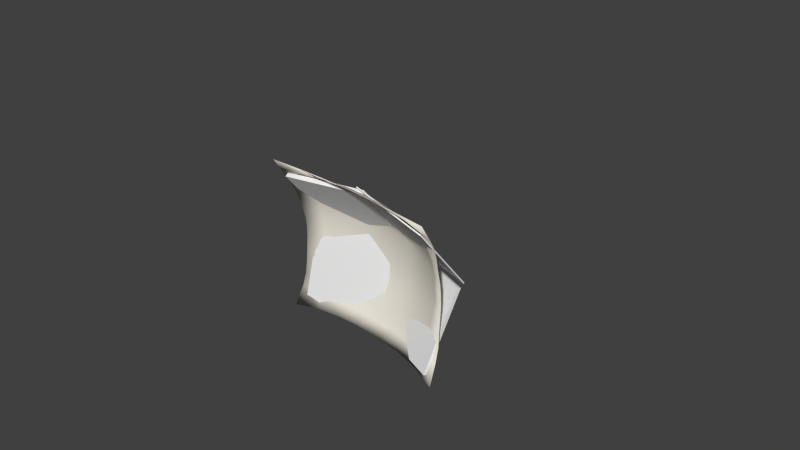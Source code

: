# Source: Sail4.blend  (saved by Blender 2.77.0; exported with 4.5.12 LTS)
import bpy
from mathutils import Matrix  # noqa: F401  (used for matrix-valued properties, if any)

bpy.ops.wm.read_factory_settings(use_empty=True)
scene = bpy.context.scene
scene.name = 'Scene'

# ---- collections
col_collection_1 = bpy.data.collections.new('Collection 1'); scene.collection.children.link(col_collection_1)

# ---- materials (node trees are filled in below, after node groups)
mat_material_001 = bpy.data.materials.new('Material.001')
mat_material_001.alpha_threshold = 0.0
mat_material_001.use_transparent_shadow = False
mat_material_001.diffuse_color = (0.8, 0.7607, 0.6716, 1.0)
mat_material_001.roughness = 0.5
mat_material_001.line_color = (0.0, 0.0, 0.0, 1.0)
mat_material = bpy.data.materials.new('Material')
mat_material.alpha_threshold = 0.0
mat_material.use_transparent_shadow = False
mat_material.roughness = 0.5
mat_material.line_color = (0.0, 0.0, 0.0, 1.0)
mat_material_002 = bpy.data.materials.new('Material.002')
mat_material_002.alpha_threshold = 0.0
mat_material_002.use_transparent_shadow = False
mat_material_002.roughness = 0.5
mat_material_002.line_color = (0.0, 0.0, 0.0, 1.0)
mat_material_003 = bpy.data.materials.new('Material.003')
mat_material_003.alpha_threshold = 0.0
mat_material_003.use_transparent_shadow = False
mat_material_003.roughness = 0.5
mat_material_003.line_color = (0.0, 0.0, 0.0, 1.0)
mat_material_004 = bpy.data.materials.new('Material.004')
mat_material_004.alpha_threshold = 0.0
mat_material_004.use_transparent_shadow = False
mat_material_004.roughness = 0.5
mat_material_004.line_color = (0.0, 0.0, 0.0, 1.0)

# ---- material node trees

# ---- world
world_world = bpy.data.worlds.new('World'); scene.world = world_world
world_world.color = (0.05088, 0.05088, 0.05088)
world_world.use_sun_shadow = False
world_world.sun_shadow_jitter_overblur = 0.0
world_world.cycles.sampling_method = 'NONE'
world_world.cycles.sample_map_resolution = 256

# ---- cameras
cam_camera = bpy.data.cameras.new('Camera')
cam_camera.clip_end = 100.0
cam_camera.lens = 35.0
cam_camera.sensor_width = 32.0
cam_camera.sensor_height = 18.0
cam_camera.ortho_scale = 7.314
cam_camera.dof.focus_distance = 0.0
cam_camera.dof.aperture_fstop = 128.0

# ---- meshes
me_plane = bpy.data.meshes.new('Plane')
me_plane.from_pydata([(-0.7054, 0.1351, -0.4406), (-0.7005, 0.1024, 0.428), (0.7218, 0.1332, -0.4393), (0.7178, 0.1002, 0.427), (-0.6254, -0.1021, 0.7748), (0.6577, -0.1085, 0.7736), (-0.4811, -0.3919, 1.034), (0.5426, -0.4062, 1.036), (-0.6719, 0.0399, -0.8037), (0.695, 0.03608, -0.8027), (-0.5573, -0.1505, -1.128), (0.6037, -0.1621, -1.131), (-1.279, -0.0925, -0.3496), (-1.28, -0.1439, 0.3472), (-1.307, -0.2852, 0.7066), (-1.338, -0.4985, 1.067), (-1.289, -0.1346, -0.7382), (-1.325, -0.3208, -1.184), (1.3, -0.09817, -0.3484), (1.304, -0.1514, 0.3462), (1.344, -0.27, 0.7092), (1.39, -0.5017, 1.068), (1.309, -0.1342, -0.7389), (1.359, -0.3253, -1.187), (-0.7214, 0.1686, -0.02312), (0.7345, 0.1675, -0.02312), (-1.273, -0.07743, -0.02312), (1.295, -0.08602, -0.02312), (0.005854, 0.2607, -0.4693), (0.005788, 0.213, 0.4572), (0.004856, -0.02833, 0.7919), (0.00306, -0.3692, 1.024), (0.005354, 0.1057, -0.8247), (0.003843, -0.1331, -1.117), (0.006006, 0.2987, -0.02312), (-0.701, 0.1212, -0.4374), (-0.696, 0.08836, 0.4254), (0.7183, 0.119, -0.4362), (0.7143, 0.08589, 0.4244), (-0.6209, -0.116, 0.7719), (0.6542, -0.1227, 0.7708), (-0.4769, -0.4051, 1.039), (0.5393, -0.4197, 1.042), (-0.6674, 0.02588, -0.801), (0.6915, 0.0218, -0.7999), (-0.5536, -0.1637, -1.134), (0.6008, -0.1667, -1.131), (-1.28, -0.1071, -0.3465), (-1.281, -0.1586, 0.3446), (-1.308, -0.2998, 0.7037), (-1.339, -0.5122, 1.073), (-1.29, -0.1493, -0.7355), (-1.326, -0.3329, -1.192), (1.302, -0.1126, -0.3452), (1.306, -0.1659, 0.3435), (1.347, -0.2845, 0.7064), (1.393, -0.5174, 1.073), (1.312, -0.1487, -0.7362), (1.361, -0.3373, -1.196), (-0.7168, 0.1544, -0.02312), (0.731, 0.153, -0.02312), (-1.274, -0.09234, -0.02312), (1.297, -0.1008, -0.02312), (0.005854, 0.246, -0.4661), (0.005788, 0.1983, 0.4546), (0.004856, -0.04302, 0.789), (0.00306, -0.3831, 1.03), (0.005354, 0.09094, -0.822), (0.002846, -0.1406, -1.122), (0.006006, 0.2837, -0.02312), (-0.7189, 0.1605, 0.188), (0.7324, 0.1593, 0.1871), (0.3912, 0.2439, -0.4632), (-0.3781, 0.2053, 0.4554), (-0.3093, -0.03195, 0.7928), (0.6914, 0.001202, 0.5924), (-0.6676, 0.005195, 0.5936), (-0.1705, -0.3742, 1.024), (0.6041, -0.2444, 0.9136), (-0.5583, -0.2342, 0.9148), (0.3509, 0.0877, -0.8184), (-0.6893, 0.0841, -0.6256), (0.7089, 0.08126, -0.6247), (0.2294, -0.1328, -1.116), (-0.6205, -0.04372, -0.9801), (0.6539, -0.05038, -0.9788), (-1.275, -0.0896, 0.116), (-1.292, -0.1979, 0.5219), (-1.325, -0.3766, 0.867), (-1.281, -0.1141, -0.5616), (-1.302, -0.1917, -0.9316), (-1.033, -0.05015, -0.771), (-0.9664, -0.2193, -1.155), (-1.059, 0.03856, -0.3951), (-1.046, -0.009633, 0.3876), (-0.8789, -0.4388, 1.051), (-0.9865, -0.1731, 0.7407), (1.295, -0.09755, 0.115), (1.321, -0.1942, 0.5227), (1.369, -0.3708, 0.8676), (1.302, -0.1167, -0.5615), (1.323, -0.1944, -0.9312), (0.9818, -0.2178, -1.152), (1.039, -0.04782, -0.7708), (1.009, -0.1714, 0.7415), (0.9164, -0.4518, 1.054), (1.06, 0.03422, -0.394), (1.051, -0.01318, 0.3865), (-0.7175, 0.1732, -0.2424), (0.7314, 0.1719, -0.2418), (-1.276, -0.08037, -0.1897), (1.301, -0.08734, -0.189), (0.4067, 0.2801, -0.02312), (-1.066, 0.0479, -0.02312), (1.067, 0.04539, -0.02326), (-0.3821, 0.2473, -0.4638), (0.3868, 0.202, 0.4549), (0.3113, -0.03333, 0.7923), (0.1593, -0.373, 1.026), (-0.3471, 0.09014, -0.8189), (-0.2343, -0.1326, -1.116), (-0.3963, 0.2839, -0.02312), (0.00593, 0.3001, -0.2585), (0.005322, 0.1013, 0.6266), (0.003958, -0.1875, 0.9279), (0.005604, 0.1993, -0.6465), (0.004598, -0.008567, -0.9914), (0.005897, 0.282, 0.2064), (-0.7144, 0.1464, 0.1857), (0.7289, 0.145, 0.1848), (0.3872, 0.2298, -0.46), (-0.3743, 0.191, 0.4528), (-0.3056, -0.04613, 0.79), (0.6879, -0.01304, 0.5894), (-0.6631, -0.008771, 0.5906), (-0.1669, -0.3876, 1.03), (0.6006, -0.2586, 0.9104), (-0.5539, -0.2481, 0.9116), (0.346, 0.07357, -0.8156), (-0.6848, 0.07003, -0.6232), (0.7054, 0.06692, -0.6222), (0.2261, -0.1441, -1.124), (-0.6161, -0.05764, -0.9768), (0.6504, -0.06457, -0.9756), (-1.276, -0.1043, 0.1136), (-1.293, -0.2125, 0.5189), (-1.327, -0.3911, 0.8638), (-1.282, -0.1288, -0.5592), (-1.303, -0.2063, -0.9284), (-1.028, -0.06398, -0.7682), (-0.9616, -0.2233, -1.157), (-1.054, 0.02482, -0.3919), (-1.041, -0.02348, 0.385), (-0.8741, -0.4518, 1.057), (-0.9815, -0.1869, 0.7378), (1.297, -0.1122, 0.1127), (1.324, -0.2086, 0.5197), (1.371, -0.3852, 0.8644), (1.304, -0.1313, -0.559), (1.325, -0.2088, -0.9279), (0.9823, -0.2268, -1.162), (1.035, -0.06193, -0.7681), (1.005, -0.1854, 0.7386), (0.9125, -0.4651, 1.06), (1.056, 0.02019, -0.3908), (1.047, -0.02731, 0.3839), (-0.713, 0.159, -0.2407), (0.7278, 0.1575, -0.24), (-1.277, -0.09518, -0.1879), (1.304, -0.102, -0.1873), (0.4025, 0.2657, -0.02312), (-1.061, 0.03383, -0.02312), (1.062, 0.03104, -0.02325), (-0.3783, 0.2331, -0.4606), (0.3827, 0.1879, 0.4523), (0.3072, -0.04744, 0.7894), (0.1554, -0.3864, 1.031), (-0.3433, 0.07593, -0.8162), (-0.2312, -0.1439, -1.122), (-0.3924, 0.2694, -0.02312), (0.00593, 0.2852, -0.2567), (0.005322, 0.08661, 0.6236), (0.003958, -0.2021, 0.9247), (0.005604, 0.1845, -0.6441), (0.004598, -0.008798, -0.9916), (0.005897, 0.2672, 0.2041), (-0.39, 0.2601, 0.2027), (0.2929, -0.00893, -0.9917), (0.3687, 0.1665, -0.6384), (-0.2405, -0.2024, 0.9243), (-0.3438, 0.08505, 0.6212), (-0.389, 0.2732, -0.2535), (1.062, 0.02806, 0.1486), (-1.062, 0.04956, -0.2143), (0.3998, 0.2565, 0.2022), (1.031, -0.1028, 0.5596), (1.063, 0.04606, -0.2138), (1.045, -0.01896, -0.5907), (0.9632, -0.3008, 0.8904), (1.007, -0.1177, -0.9517), (-1.017, -0.102, 0.5598), (-0.9331, -0.295, 0.8905), (-1.06, 0.03082, 0.1497), (-1.041, -0.01766, -0.5912), (-1.0, -0.1148, -0.9526), (-0.2924, -0.009824, -0.9918), (-0.3615, 0.1694, -0.6388), (0.236, -0.2019, 0.9236), (0.3491, 0.08274, 0.6206), (0.3987, 0.2696, -0.2532), (-0.3938, 0.2744, 0.205), (0.2969, -0.009046, -0.9913), (0.3728, 0.1807, -0.6408), (-0.2443, -0.1883, 0.9275), (-0.3476, 0.09922, 0.6242), (-0.3928, 0.2875, -0.2553), (1.066, 0.04224, 0.1509), (-1.067, 0.06353, -0.2161), (0.4039, 0.2707, 0.2045), (1.035, -0.08877, 0.5626), (1.067, 0.06032, -0.2155), (1.05, -0.004798, -0.5932), (0.9674, -0.2868, 0.8936), (1.011, -0.1037, -0.955), (-1.022, -0.0882, 0.5628), (-0.9381, -0.2813, 0.8937), (-1.065, 0.04472, 0.152), (-1.046, -0.00378, -0.5936), (-1.005, -0.101, -0.9558), (-0.2962, -0.001097, -0.9916), (-0.3653, 0.1837, -0.6413), (0.24, -0.1879, 0.9268), (0.3532, 0.09683, 0.6236), (0.4028, 0.2839, -0.2549)], [], [(233, 109, 2, 72), (232, 117, 5, 75), (231, 118, 7, 78), (230, 119, 8, 81), (229, 120, 10, 84), (228, 90, 16, 91), (227, 89, 12, 93), (226, 86, 13, 94), (225, 88, 15, 95), (224, 87, 14, 96), (223, 101, 23, 102), (222, 99, 20, 104), (221, 100, 22, 103), (220, 111, 18, 106), (219, 98, 19, 107), (218, 71, 25, 112), (217, 110, 26, 113), (216, 97, 27, 114), (215, 122, 28, 115), (214, 74, 30, 123), (213, 77, 31, 124), (212, 80, 32, 125), (211, 83, 33, 126), (210, 127, 34, 121), (209, 130, 37, 167), (208, 133, 40, 175), (207, 136, 42, 176), (206, 139, 43, 177), (205, 142, 45, 178), (204, 149, 51, 148), (203, 151, 47, 147), (202, 152, 48, 144), (201, 153, 50, 146), (200, 154, 49, 145), (199, 160, 58, 159), (198, 162, 55, 157), (197, 161, 57, 158), (196, 164, 53, 169), (195, 165, 54, 156), (194, 170, 60, 129), (193, 171, 61, 168), (192, 172, 62, 155), (191, 173, 63, 180), (190, 181, 65, 132), (189, 182, 66, 135), (188, 183, 67, 138), (187, 184, 68, 141), (186, 179, 69, 185), (144, 48, 13, 86), (14, 49, 146, 88), (15, 50, 153, 95), (6, 41, 135, 77), (66, 176, 118, 31), (176, 42, 7, 118), (21, 56, 157, 99), (20, 55, 156, 98), (19, 54, 155, 97), (62, 169, 111, 27), (169, 53, 18, 111), (22, 57, 159, 101), (11, 46, 141, 83), (141, 68, 33, 83), (10, 45, 150, 92), (16, 51, 147, 89), (12, 47, 168, 110), (61, 144, 86, 26), (168, 61, 26, 110), (147, 47, 12, 89), (150, 52, 17, 92), (178, 45, 10, 120), (68, 178, 120, 33), (148, 51, 16, 90), (159, 58, 23, 101), (160, 46, 11, 102), (158, 57, 22, 100), (18, 53, 158, 100), (155, 62, 27, 97), (156, 54, 19, 98), (157, 55, 20, 99), (163, 56, 21, 105), (7, 42, 163, 105), (135, 66, 31, 77), (153, 41, 6, 95), (146, 50, 15, 88), (145, 49, 14, 87), (13, 48, 145, 87), (131, 186, 185, 64), (36, 128, 186, 131), (128, 59, 179, 186), (143, 187, 141, 46), (44, 138, 187, 143), (138, 67, 184, 187), (140, 188, 138, 44), (37, 130, 188, 140), (130, 63, 183, 188), (137, 189, 135, 41), (39, 132, 189, 137), (132, 65, 182, 189), (134, 190, 132, 39), (36, 131, 190, 134), (131, 64, 181, 190), (179, 191, 180, 69), (59, 166, 191, 179), (166, 35, 173, 191), (165, 192, 155, 54), (38, 129, 192, 165), (129, 60, 172, 192), (151, 193, 168, 47), (35, 166, 193, 151), (166, 59, 171, 193), (174, 194, 129, 38), (64, 185, 194, 174), (185, 69, 170, 194), (162, 195, 156, 55), (40, 133, 195, 162), (133, 38, 165, 195), (172, 196, 169, 62), (60, 167, 196, 172), (167, 37, 164, 196), (164, 197, 158, 53), (37, 140, 197, 164), (140, 44, 161, 197), (163, 198, 157, 56), (42, 136, 198, 163), (136, 40, 162, 198), (161, 199, 159, 57), (44, 143, 199, 161), (143, 46, 160, 199), (152, 200, 145, 48), (36, 134, 200, 152), (134, 39, 154, 200), (154, 201, 146, 49), (39, 137, 201, 154), (137, 41, 153, 201), (171, 202, 144, 61), (59, 128, 202, 171), (128, 36, 152, 202), (149, 203, 147, 51), (43, 139, 203, 149), (139, 35, 151, 203), (150, 204, 148, 52), (45, 142, 204, 150), (142, 43, 149, 204), (184, 205, 178, 68), (67, 177, 205, 184), (177, 43, 142, 205), (183, 206, 177, 67), (63, 173, 206, 183), (173, 35, 139, 206), (182, 207, 176, 66), (65, 175, 207, 182), (175, 40, 136, 207), (181, 208, 175, 65), (64, 174, 208, 181), (174, 38, 133, 208), (170, 209, 167, 60), (69, 180, 209, 170), (180, 63, 130, 209), (70, 210, 121, 24), (1, 73, 210, 70), (73, 29, 127, 210), (80, 211, 126, 32), (9, 85, 211, 80), (85, 11, 83, 211), (72, 212, 125, 28), (2, 82, 212, 72), (82, 9, 80, 212), (74, 213, 124, 30), (4, 79, 213, 74), (79, 6, 77, 213), (73, 214, 123, 29), (1, 76, 214, 73), (76, 4, 74, 214), (108, 215, 115, 0), (24, 121, 215, 108), (121, 34, 122, 215), (71, 216, 114, 25), (3, 107, 216, 71), (107, 19, 97, 216), (108, 217, 113, 24), (0, 93, 217, 108), (93, 12, 110, 217), (127, 218, 112, 34), (29, 116, 218, 127), (116, 3, 71, 218), (75, 219, 107, 3), (5, 104, 219, 75), (104, 20, 98, 219), (109, 220, 106, 2), (25, 114, 220, 109), (114, 27, 111, 220), (82, 221, 103, 9), (2, 106, 221, 82), (106, 18, 100, 221), (78, 222, 104, 5), (7, 105, 222, 78), (105, 21, 99, 222), (85, 223, 102, 11), (9, 103, 223, 85), (103, 22, 101, 223), (76, 224, 96, 4), (1, 94, 224, 76), (94, 13, 87, 224), (79, 225, 95, 6), (4, 96, 225, 79), (96, 14, 88, 225), (70, 226, 94, 1), (24, 113, 226, 70), (113, 26, 86, 226), (81, 227, 93, 0), (8, 91, 227, 81), (91, 16, 89, 227), (84, 228, 91, 8), (10, 92, 228, 84), (92, 17, 90, 228), (119, 229, 84, 8), (32, 126, 229, 119), (126, 33, 120, 229), (115, 230, 81, 0), (28, 125, 230, 115), (125, 32, 119, 230), (117, 231, 78, 5), (30, 124, 231, 117), (124, 31, 118, 231), (116, 232, 75, 3), (29, 123, 232, 116), (123, 30, 117, 232), (122, 233, 72, 28), (34, 112, 233, 122), (112, 25, 109, 233), (23, 58, 160, 102), (17, 52, 148, 90)])
me_plane.polygons.foreach_set('use_smooth', [True] * 232)
me_plane.materials.append(mat_material_001)
me_plane.use_remesh_preserve_volume = False
me_plane.use_remesh_preserve_attributes = False
me_plane.use_mirror_vertex_groups = False
me_plane.update()
me_cube = bpy.data.meshes.new('Cube')
me_cube.from_pydata([(0.15, 0.15, -0.15), (0.15, -0.15, -0.15), (-0.15, -0.15, -0.15), (-0.15, 0.15, -0.15), (0.15, 0.15, 0.15), (0.15, -0.15, 0.15), (-0.15, -0.15, 0.15), (-0.15, 0.15, 0.15)], [], [(0, 1, 2, 3), (4, 7, 6, 5), (0, 4, 5, 1), (1, 5, 6, 2), (2, 6, 7, 3), (4, 0, 3, 7)])
_uv = me_cube.uv_layers.new(name='UVMap')
_uv.uv.foreach_set('vector', [0.5, 0.5, 0.5, 0.25, 0.75, 0.25, 0.75, 0.5, 0.25, 0.5, 1.043e-07, 0.5, 0.0, 0.25, 0.25, 0.25, 0.5, 0.5, 0.25, 0.5, 0.25, 0.25, 0.5, 0.25, 0.5, 0.25, 0.25, 0.25, 0.25, 0.0, 0.5, 0.0, 0.75, 0.25, 1.0, 0.25, 1.0, 0.5, 0.75, 0.5, 0.25, 0.5, 0.5, 0.5, 0.5, 0.75, 0.25, 0.75])
me_cube.materials.append(mat_material)
me_cube.use_remesh_preserve_volume = False
me_cube.use_remesh_preserve_attributes = False
me_cube.use_mirror_vertex_groups = False
me_cube.update()
me_cube_001 = bpy.data.meshes.new('Cube.001')
me_cube_001.from_pydata([(0.15, 0.15, -0.15), (0.15, -0.15, -0.15), (-0.15, -0.15, -0.15), (-0.15, 0.15, -0.15), (0.15, 0.15, 0.15), (0.15, -0.15, 0.15), (-0.15, -0.15, 0.15), (-0.15, 0.15, 0.15)], [], [(0, 1, 2, 3), (4, 7, 6, 5), (0, 4, 5, 1), (1, 5, 6, 2), (2, 6, 7, 3), (4, 0, 3, 7)])
_uv = me_cube_001.uv_layers.new(name='UVMap')
_uv.uv.foreach_set('vector', [0.5, 0.5, 0.5, 0.25, 0.75, 0.25, 0.75, 0.5, 0.25, 0.5, 1.043e-07, 0.5, 0.0, 0.25, 0.25, 0.25, 0.5, 0.5, 0.25, 0.5, 0.25, 0.25, 0.5, 0.25, 0.5, 0.25, 0.25, 0.25, 0.25, 0.0, 0.5, 0.0, 0.75, 0.25, 1.0, 0.25, 1.0, 0.5, 0.75, 0.5, 0.25, 0.5, 0.5, 0.5, 0.5, 0.75, 0.25, 0.75])
me_cube_001.materials.append(mat_material_002)
me_cube_001.use_remesh_preserve_volume = False
me_cube_001.use_remesh_preserve_attributes = False
me_cube_001.use_mirror_vertex_groups = False
me_cube_001.update()
me_cube_002 = bpy.data.meshes.new('Cube.002')
me_cube_002.from_pydata([(0.15, 0.15, -0.15), (0.15, -0.15, -0.15), (-0.15, -0.15, -0.15), (-0.15, 0.15, -0.15), (0.15, 0.15, 0.15), (0.15, -0.15, 0.15), (-0.15, -0.15, 0.15), (-0.15, 0.15, 0.15)], [], [(0, 1, 2, 3), (4, 7, 6, 5), (0, 4, 5, 1), (1, 5, 6, 2), (2, 6, 7, 3), (4, 0, 3, 7)])
_uv = me_cube_002.uv_layers.new(name='UVMap')
_uv.uv.foreach_set('vector', [0.5, 0.5, 0.5, 0.25, 0.75, 0.25, 0.75, 0.5, 0.25, 0.5, 1.043e-07, 0.5, 0.0, 0.25, 0.25, 0.25, 0.5, 0.5, 0.25, 0.5, 0.25, 0.25, 0.5, 0.25, 0.5, 0.25, 0.25, 0.25, 0.25, 0.0, 0.5, 0.0, 0.75, 0.25, 1.0, 0.25, 1.0, 0.5, 0.75, 0.5, 0.25, 0.5, 0.5, 0.5, 0.5, 0.75, 0.25, 0.75])
me_cube_002.materials.append(mat_material_003)
me_cube_002.use_remesh_preserve_volume = False
me_cube_002.use_remesh_preserve_attributes = False
me_cube_002.use_mirror_vertex_groups = False
me_cube_002.update()
me_cube_003 = bpy.data.meshes.new('Cube.003')
me_cube_003.from_pydata([(0.15, 0.15, -0.15), (0.15, -0.15, -0.15), (-0.15, -0.15, -0.15), (-0.15, 0.15, -0.15), (0.15, 0.15, 0.15), (0.15, -0.15, 0.15), (-0.15, -0.15, 0.15), (-0.15, 0.15, 0.15)], [], [(0, 1, 2, 3), (4, 7, 6, 5), (0, 4, 5, 1), (1, 5, 6, 2), (2, 6, 7, 3), (4, 0, 3, 7)])
_uv = me_cube_003.uv_layers.new(name='UVMap')
_uv.uv.foreach_set('vector', [0.5, 0.5, 0.5, 0.25, 0.75, 0.25, 0.75, 0.5, 0.25, 0.5, 1.043e-07, 0.5, 0.0, 0.25, 0.25, 0.25, 0.5, 0.5, 0.25, 0.5, 0.25, 0.25, 0.5, 0.25, 0.5, 0.25, 0.25, 0.25, 0.25, 0.0, 0.5, 0.0, 0.75, 0.25, 1.0, 0.25, 1.0, 0.5, 0.75, 0.5, 0.25, 0.5, 0.5, 0.5, 0.5, 0.75, 0.25, 0.75])
me_cube_003.materials.append(mat_material_004)
me_cube_003.use_remesh_preserve_volume = False
me_cube_003.use_remesh_preserve_attributes = False
me_cube_003.use_mirror_vertex_groups = False
me_cube_003.update()

# ---- objects
ob_obj_sail_000 = bpy.data.objects.new('obj.sail.000', me_plane)
ob_camera = bpy.data.objects.new('Camera', cam_camera)
ob_col_cubecollision_000 = bpy.data.objects.new('col.cubeCollision.000', me_cube)
ob_col_cubecollision_001 = bpy.data.objects.new('col.cubeCollision.001', me_cube_001)
ob_col_cubecollision_002 = bpy.data.objects.new('col.cubeCollision.002', me_cube_002)
ob_col_cubecollision_003 = bpy.data.objects.new('col.cubeCollision.003', me_cube_003)

# ---- transforms, parenting, visibility, modifiers, constraints
ob_obj_sail_000.location = (0.0, 0.0, 0.0)
ob_obj_sail_000.rotation_mode = 'QUATERNION'
ob_obj_sail_000.rotation_quaternion = (1.0, 0.0, 0.0, 0.0)
ob_obj_sail_000.lineart.crease_threshold = 0.0
ob_camera.location = (7.481, -6.508, 5.344)
ob_camera.rotation_euler = (1.109, 0.01082, 0.8149)
ob_camera.lock_rotations_4d = False
ob_camera.empty_display_type = 'ARROWS'
ob_camera.color = (0.0, 0.0, 0.0, 0.0)
ob_camera.display_type = 'WIRE'
ob_camera.lineart.crease_threshold = 0.0
ob_col_cubecollision_000.location = (-0.5847, -0.003909, 0.5294)
ob_col_cubecollision_000.rotation_mode = 'QUATERNION'
ob_col_cubecollision_000.rotation_quaternion = (0.9419, 0.3274, -0.02037, 0.07239)
ob_col_cubecollision_000.scale = (-4.484, 0.2099, 3.215)
ob_col_cubecollision_000.lock_rotations_4d = False
ob_col_cubecollision_000.empty_display_type = 'ARROWS'
ob_col_cubecollision_000.hide_viewport = True
ob_col_cubecollision_000.lineart.crease_threshold = 0.0
ob_col_cubecollision_001.location = (0.6729, -1.49e-08, 0.5256)
ob_col_cubecollision_001.rotation_mode = 'QUATERNION'
ob_col_cubecollision_001.rotation_quaternion = (0.9411, 0.3264, 0.00865, -0.08809)
ob_col_cubecollision_001.scale = (4.554, 0.05801, 3.68)
ob_col_cubecollision_001.lock_rotations_4d = False
ob_col_cubecollision_001.empty_display_type = 'ARROWS'
ob_col_cubecollision_001.hide_viewport = True
ob_col_cubecollision_001.lineart.crease_threshold = 0.0
ob_col_cubecollision_002.location = (-0.6056, 0.09189, -0.5166)
ob_col_cubecollision_002.rotation_mode = 'QUATERNION'
ob_col_cubecollision_002.rotation_quaternion = (0.9844, -0.1269, 0.01117, 0.1211)
ob_col_cubecollision_002.scale = (4.121, 0.1919, 4.121)
ob_col_cubecollision_002.lock_rotations_4d = False
ob_col_cubecollision_002.empty_display_type = 'ARROWS'
ob_col_cubecollision_002.hide_viewport = True
ob_col_cubecollision_002.lineart.crease_threshold = 0.0
ob_col_cubecollision_003.location = (0.6981, 0.1265, -0.5737)
ob_col_cubecollision_003.rotation_mode = 'QUATERNION'
ob_col_cubecollision_003.rotation_quaternion = (0.9694, -0.1974, 0.02418, -0.144)
ob_col_cubecollision_003.scale = (4.039, 0.1495, 4.039)
ob_col_cubecollision_003.lock_rotations_4d = False
ob_col_cubecollision_003.empty_display_type = 'ARROWS'
ob_col_cubecollision_003.hide_viewport = True
ob_col_cubecollision_003.lineart.crease_threshold = 0.0

# ---- collection membership
col_collection_1.objects.link(ob_obj_sail_000)
col_collection_1.objects.link(ob_camera)
col_collection_1.objects.link(ob_col_cubecollision_000)
col_collection_1.objects.link(ob_col_cubecollision_001)
col_collection_1.objects.link(ob_col_cubecollision_002)
col_collection_1.objects.link(ob_col_cubecollision_003)

# ---- scene / render settings (as saved in the file)
scene.camera = ob_camera
scene.frame_start = 1; scene.frame_end = 250; scene.frame_set(6)
scene.render.engine = 'BLENDER_EEVEE_NEXT'
scene.render.image_settings.color_mode = 'RGB'
scene.render.image_settings.compression = 90
scene.render.resolution_percentage = 50
scene.render.dither_intensity = 0.0
scene.cycles.use_denoising = False
scene.cycles.samples = 10
scene.cycles.sampling_pattern = 'TABULATED_SOBOL'
scene.cycles.light_sampling_threshold = 0.0
scene.cycles.use_adaptive_sampling = False
scene.cycles.use_light_tree = False
scene.cycles.blur_glossy = 0.0
scene.cycles.volume_bounces = 1
scene.cycles.pixel_filter_type = 'GAUSSIAN'
scene.cycles.sample_clamp_indirect = 0.0
scene.view_settings.view_transform = 'Standard'
bpy.context.view_layer.update()

# ---- added for rendering (the .blend has no usable light): sun
light_auto_sun = bpy.data.lights.new('AutoSun', 'SUN')
light_auto_sun.energy = 3.0
light_auto_sun.angle = 0.0523599
ob_auto_sun = bpy.data.objects.new('AutoSun', light_auto_sun)
scene.collection.objects.link(ob_auto_sun)
ob_auto_sun.rotation_euler = (0.872665, 0.174533, 0.523599)
bpy.context.view_layer.update()
